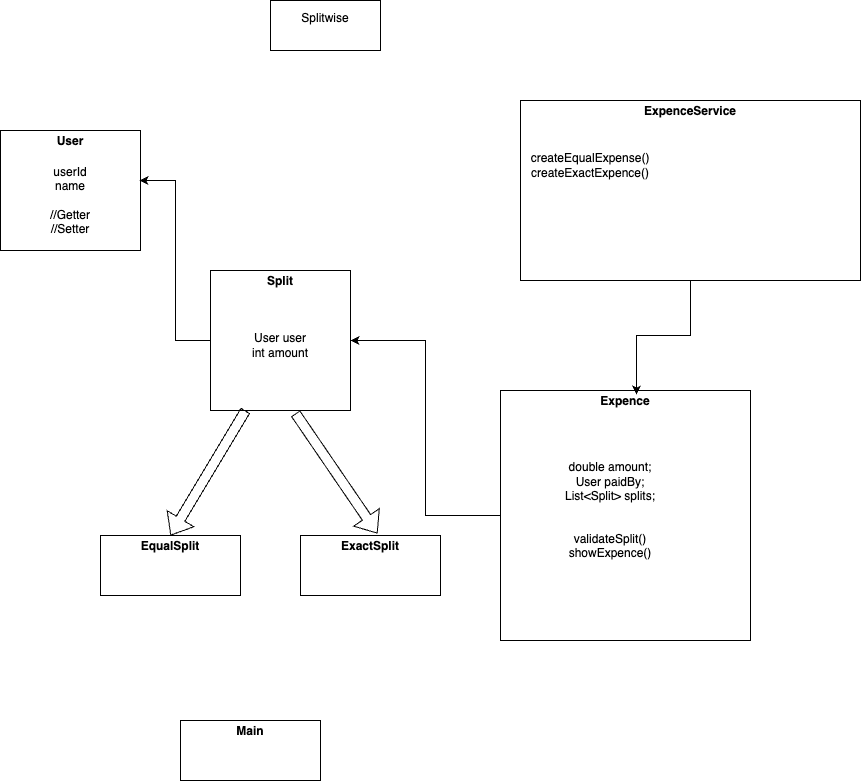

The diagram above was exported from draw.io. Its source (the exported page's mxGraphModel, read from the mxfile embedded in the PNG):
<mxGraphModel dx="1242" dy="750" grid="1" gridSize="10" guides="1" tooltips="1" connect="1" arrows="1" fold="1" page="1" pageScale="1" pageWidth="827" pageHeight="1169" math="0" shadow="0">
  <root>
    <mxCell id="0" />
    <mxCell id="1" parent="0" />
    <mxCell id="bBajlwaGG3QTBi8hxwE4-7" value="&lt;p style=&quot;margin:0px;margin-top:4px;text-align:center;&quot;&gt;&lt;b&gt;User&lt;/b&gt;&lt;/p&gt;&lt;p style=&quot;margin:0px;margin-top:4px;text-align:center;&quot;&gt;&lt;b&gt;&lt;br&gt;&lt;/b&gt;&lt;/p&gt;" style="verticalAlign=top;align=left;overflow=fill;html=1;whiteSpace=wrap;" vertex="1" parent="1">
      <mxGeometry x="80" y="150" width="140" height="120" as="geometry" />
    </mxCell>
    <mxCell id="bBajlwaGG3QTBi8hxwE4-8" value="Splitwise&lt;div&gt;&lt;br&gt;&lt;/div&gt;" style="html=1;whiteSpace=wrap;" vertex="1" parent="1">
      <mxGeometry x="350" y="20" width="110" height="50" as="geometry" />
    </mxCell>
    <mxCell id="bBajlwaGG3QTBi8hxwE4-24" style="edgeStyle=orthogonalEdgeStyle;rounded=0;orthogonalLoop=1;jettySize=auto;html=1;exitX=0;exitY=0.5;exitDx=0;exitDy=0;" edge="1" parent="1" source="bBajlwaGG3QTBi8hxwE4-10" target="bBajlwaGG3QTBi8hxwE4-14">
      <mxGeometry relative="1" as="geometry" />
    </mxCell>
    <mxCell id="bBajlwaGG3QTBi8hxwE4-10" value="&lt;p style=&quot;margin:0px;margin-top:4px;text-align:center;&quot;&gt;&lt;b&gt;Expence&lt;/b&gt;&lt;/p&gt;" style="verticalAlign=top;align=left;overflow=fill;html=1;whiteSpace=wrap;" vertex="1" parent="1">
      <mxGeometry x="580" y="410" width="250" height="250" as="geometry" />
    </mxCell>
    <mxCell id="bBajlwaGG3QTBi8hxwE4-11" value="&lt;p style=&quot;margin:0px;margin-top:4px;text-align:center;&quot;&gt;&lt;b&gt;EqualSplit&lt;/b&gt;&lt;/p&gt;" style="verticalAlign=top;align=left;overflow=fill;html=1;whiteSpace=wrap;" vertex="1" parent="1">
      <mxGeometry x="180" y="555" width="140" height="60" as="geometry" />
    </mxCell>
    <mxCell id="bBajlwaGG3QTBi8hxwE4-12" value="&lt;p style=&quot;margin:0px;margin-top:4px;text-align:center;&quot;&gt;&lt;b&gt;ExactSplit&lt;/b&gt;&lt;/p&gt;" style="verticalAlign=top;align=left;overflow=fill;html=1;whiteSpace=wrap;" vertex="1" parent="1">
      <mxGeometry x="380" y="555" width="140" height="60" as="geometry" />
    </mxCell>
    <mxCell id="bBajlwaGG3QTBi8hxwE4-13" value="&lt;p style=&quot;margin:0px;margin-top:4px;text-align:center;&quot;&gt;&lt;b&gt;ExpenceService&lt;/b&gt;&lt;/p&gt;" style="verticalAlign=top;align=left;overflow=fill;html=1;whiteSpace=wrap;" vertex="1" parent="1">
      <mxGeometry x="600" y="120" width="340" height="180" as="geometry" />
    </mxCell>
    <mxCell id="bBajlwaGG3QTBi8hxwE4-14" value="&lt;p style=&quot;margin:0px;margin-top:4px;text-align:center;&quot;&gt;&lt;b&gt;Split&lt;/b&gt;&lt;/p&gt;" style="verticalAlign=top;align=left;overflow=fill;html=1;whiteSpace=wrap;" vertex="1" parent="1">
      <mxGeometry x="290" y="290" width="140" height="140" as="geometry" />
    </mxCell>
    <mxCell id="bBajlwaGG3QTBi8hxwE4-15" value="userId&lt;br&gt;name&lt;br&gt;&lt;br&gt;//Getter //Setter" style="text;html=1;align=center;verticalAlign=middle;whiteSpace=wrap;rounded=0;" vertex="1" parent="1">
      <mxGeometry x="120" y="205" width="60" height="30" as="geometry" />
    </mxCell>
    <mxCell id="bBajlwaGG3QTBi8hxwE4-16" value="&lt;p style=&quot;margin:0px;margin-top:4px;text-align:center;&quot;&gt;&lt;b&gt;Main&lt;/b&gt;&lt;/p&gt;" style="verticalAlign=top;align=left;overflow=fill;html=1;whiteSpace=wrap;" vertex="1" parent="1">
      <mxGeometry x="260" y="740" width="140" height="60" as="geometry" />
    </mxCell>
    <mxCell id="bBajlwaGG3QTBi8hxwE4-18" value="User user&lt;br&gt;int amount" style="text;html=1;align=center;verticalAlign=middle;whiteSpace=wrap;rounded=0;" vertex="1" parent="1">
      <mxGeometry x="330" y="350" width="60" height="30" as="geometry" />
    </mxCell>
    <mxCell id="bBajlwaGG3QTBi8hxwE4-20" style="edgeStyle=orthogonalEdgeStyle;rounded=0;orthogonalLoop=1;jettySize=auto;html=1;entryX=0.993;entryY=0.417;entryDx=0;entryDy=0;entryPerimeter=0;" edge="1" parent="1" source="bBajlwaGG3QTBi8hxwE4-14" target="bBajlwaGG3QTBi8hxwE4-7">
      <mxGeometry relative="1" as="geometry" />
    </mxCell>
    <mxCell id="bBajlwaGG3QTBi8hxwE4-21" value="" style="shape=flexArrow;endArrow=classic;html=1;rounded=0;exitX=0.25;exitY=1;exitDx=0;exitDy=0;entryX=0.5;entryY=0;entryDx=0;entryDy=0;" edge="1" parent="1" source="bBajlwaGG3QTBi8hxwE4-14" target="bBajlwaGG3QTBi8hxwE4-11">
      <mxGeometry width="50" height="50" relative="1" as="geometry">
        <mxPoint x="240" y="510" as="sourcePoint" />
        <mxPoint x="290" y="460" as="targetPoint" />
      </mxGeometry>
    </mxCell>
    <mxCell id="bBajlwaGG3QTBi8hxwE4-22" value="" style="shape=flexArrow;endArrow=classic;html=1;rounded=0;exitX=0.607;exitY=1.021;exitDx=0;exitDy=0;exitPerimeter=0;entryX=0.55;entryY=-0.033;entryDx=0;entryDy=0;entryPerimeter=0;" edge="1" parent="1" source="bBajlwaGG3QTBi8hxwE4-14" target="bBajlwaGG3QTBi8hxwE4-12">
      <mxGeometry width="50" height="50" relative="1" as="geometry">
        <mxPoint x="390" y="520" as="sourcePoint" />
        <mxPoint x="440" y="470" as="targetPoint" />
      </mxGeometry>
    </mxCell>
    <mxCell id="bBajlwaGG3QTBi8hxwE4-23" value="&lt;span class=&quot;hljs-type&quot;&gt;double&lt;/span&gt; amount;&lt;div&gt;User paidBy;&lt;br&gt;List&amp;lt;Split&amp;gt; splits;&lt;br&gt;&lt;br&gt;&lt;br&gt;validateSplit()&lt;br&gt;showExpence()&lt;/div&gt;" style="text;html=1;align=center;verticalAlign=middle;whiteSpace=wrap;rounded=0;" vertex="1" parent="1">
      <mxGeometry x="600" y="490" width="180" height="80" as="geometry" />
    </mxCell>
    <mxCell id="bBajlwaGG3QTBi8hxwE4-25" style="edgeStyle=orthogonalEdgeStyle;rounded=0;orthogonalLoop=1;jettySize=auto;html=1;exitX=0.5;exitY=1;exitDx=0;exitDy=0;entryX=0.544;entryY=0.016;entryDx=0;entryDy=0;entryPerimeter=0;" edge="1" parent="1" source="bBajlwaGG3QTBi8hxwE4-13" target="bBajlwaGG3QTBi8hxwE4-10">
      <mxGeometry relative="1" as="geometry" />
    </mxCell>
    <mxCell id="bBajlwaGG3QTBi8hxwE4-26" value="createEqualExpense()&lt;br&gt;createExactExpence()" style="text;html=1;align=center;verticalAlign=middle;whiteSpace=wrap;rounded=0;" vertex="1" parent="1">
      <mxGeometry x="640" y="170" width="60" height="30" as="geometry" />
    </mxCell>
  </root>
</mxGraphModel>